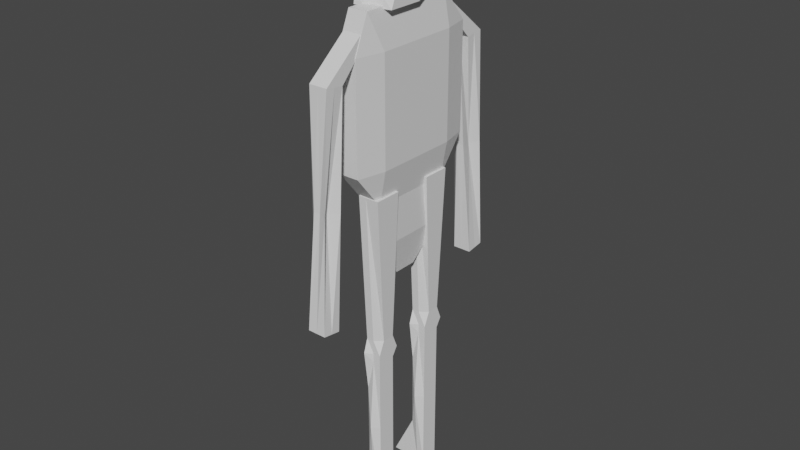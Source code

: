 # Source: zombie.blend  (saved by Blender 3.1.7; exported with 4.5.12 LTS)
import bpy
from mathutils import Matrix  # noqa: F401  (used for matrix-valued properties, if any)

bpy.ops.wm.read_factory_settings(use_empty=True)
scene = bpy.context.scene
scene.name = 'Scene'

# ---- collections
col_collection = bpy.data.collections.new('Collection'); scene.collection.children.link(col_collection)

# ---- materials (node trees are filled in below, after node groups)
mat_material = bpy.data.materials.new('Material')
mat_material.alpha_threshold = 0.0
mat_material.use_transparent_shadow = False
mat_material.line_color = (0.0, 0.0, 0.0, 1.0)

# ---- material node trees
mat_material.use_nodes = True; mat_material.node_tree.nodes.clear()
_N = mat_material.node_tree.nodes; _L = mat_material.node_tree.links
n0 = _N.new('ShaderNodeOutputMaterial'); n0.name = 'Material Output'; n0.location = (300, 300)
n1 = _N.new('ShaderNodeBsdfPrincipled'); n1.name = 'Principled BSDF'; n1.location = (10, 300)
n1.distribution = 'GGX'
n1.subsurface_method = 'RANDOM_WALK_SKIN'
n1.inputs[2].default_value = 0.4
n1.inputs[3].default_value = 1.45
n1.inputs[27].default_value = (0.0, 0.0, 0.0, 1.0)
n1.inputs[28].default_value = 1.0
_L.new(n1.outputs[0], n0.inputs[0])
n0.is_active_output = True

# ---- world
world_world = bpy.data.worlds.new('World'); scene.world = world_world
world_world.use_nodes = True; world_world.node_tree.nodes.clear()
_N = world_world.node_tree.nodes; _L = world_world.node_tree.links
n0 = _N.new('ShaderNodeOutputWorld'); n0.name = 'World Output'; n0.location = (300, 300)
n1 = _N.new('ShaderNodeBackground'); n1.name = 'Background'; n1.location = (10, 300)
n1.inputs[0].default_value = (0.05088, 0.05088, 0.05088, 1.0)
_L.new(n1.outputs[0], n0.inputs[0])
n0.is_active_output = True
world_world.color = (0.05088, 0.05088, 0.05088)
world_world.use_sun_shadow = False
world_world.sun_shadow_jitter_overblur = 0.0

# ---- meshes
me_cube = bpy.data.meshes.new('Cube')
me_cube.from_pydata([(0.6024, 1.0, 0.6024), (0.7912, 0.6024, 1.0), (1.0, 0.6024, 0.6024), (0.6024, 0.6024, -1.0), (0.6024, 1.0, -0.6024), (1.0, 0.6024, -0.6024), (1.0, -0.6024, 0.6024), (0.7912, -0.6024, 1.0), (0.6024, -1.0, 0.6024), (1.0, -0.6024, -0.6024), (0.6024, -1.0, -0.6024), (0.6024, -0.6024, -1.0), (-0.6024, 1.0, 0.6024), (-1.0, 0.6024, 0.6024), (-0.6024, 0.6024, 1.0), (-1.0, 0.6024, -0.6024), (-0.6024, 1.0, -0.6024), (-0.6024, 0.6024, -1.0), (-1.0, -0.6024, 0.6024), (-0.6024, -1.0, 0.6024), (-0.6024, -0.6024, 1.0), (-0.6024, -0.6024, -1.0), (-0.6024, -0.2768, -0.6024), (-1.0, -0.6024, -0.6024), (-0.6024, 0.6024, -1.487), (-0.168, 0.168, -1.921), (-0.168, -0.168, -1.921), (-0.6024, -0.6024, -1.487), (0.6024, 0.6024, -1.487), (0.168, 0.168, -1.921), (0.168, -0.168, -1.921), (0.6024, -0.6024, -1.487)], [], [(11, 21, 27, 31), (23, 18, 13, 15), (10, 8, 19, 22), (1, 14, 20, 7), (5, 2, 6, 9), (0, 1, 2), (3, 4, 5), (6, 7, 8), (9, 10, 11), (12, 13, 14), (15, 16, 17), (18, 19, 20), (21, 22, 23), (17, 21, 23, 15), (3, 17, 16, 4), (2, 5, 4, 0), (22, 19, 18, 23), (8, 10, 9, 6), (12, 16, 15, 13), (7, 20, 19, 8), (1, 7, 6, 2), (21, 11, 10, 22), (20, 14, 13, 18), (14, 1, 0, 12), (11, 3, 5, 9), (16, 12, 0, 4), (17, 3, 28, 24), (25, 29, 30, 26), (3, 11, 31, 28), (25, 26, 27, 24), (29, 25, 24, 28), (26, 30, 31, 27), (30, 29, 28, 31), (21, 17, 24, 27)])
_uv = me_cube.uv_layers.new(name='UVMap')
_uv.uv.foreach_set('vector', [0.3253, 0.7003, 0.1747, 0.7003, 0.1747, 0.7003, 0.3253, 0.7003, 0.4247, 0.0497, 0.5753, 0.0497, 0.5753, 0.2003, 0.4247, 0.2003, 0.4247, 0.7997, 0.5753, 0.7997, 0.5753, 0.9503, 0.4247, 0.9503, 0.6747, 0.5497, 0.8253, 0.5497, 0.8253, 0.7003, 0.6747, 0.7003, 0.4247, 0.5497, 0.5753, 0.5497, 0.5753, 0.7003, 0.4247, 0.7003, 0.5753, 0.4503, 0.625, 0.4503, 0.5753, 0.5, 0.3253, 0.5497, 0.3253, 0.5, 0.375, 0.5497, 0.5753, 0.7003, 0.625, 0.7003, 0.5753, 0.75, 0.4247, 0.75, 0.375, 0.7997, 0.375, 0.7997, 0.5753, 0.25, 0.5753, 0.25, 0.625, 0.2003, 0.4247, 0.2003, 0.4247, 0.25, 0.375, 0.2003, 0.5753, 0.0497, 0.5753, 0.0, 0.625, 0.0497, 0.1747, 0.7003, 0.1747, 0.75, 0.125, 0.7003, 0.1747, 0.5497, 0.1747, 0.7003, 0.125, 0.7003, 0.125, 0.5497, 0.3253, 0.5497, 0.1747, 0.5497, 0.1747, 0.5, 0.3253, 0.5, 0.5753, 0.5497, 0.4247, 0.5497, 0.4247, 0.4503, 0.5753, 0.4503, 0.4247, 0.0, 0.5753, 0.0, 0.5753, 0.0497, 0.4247, 0.0497, 0.5753, 0.7997, 0.4247, 0.7997, 0.4247, 0.7003, 0.5753, 0.7003, 0.5753, 0.2997, 0.4247, 0.2997, 0.4247, 0.2003, 0.5753, 0.2003, 0.625, 0.7997, 0.625, 0.9503, 0.5753, 0.9503, 0.5753, 0.7997, 0.6747, 0.5497, 0.6747, 0.7003, 0.5753, 0.7003, 0.5753, 0.5497, 0.1747, 0.7003, 0.3253, 0.7003, 0.3253, 0.75, 0.1747, 0.75, 0.625, 0.0497, 0.625, 0.2003, 0.5753, 0.2003, 0.5753, 0.0497, 0.625, 0.2997, 0.625, 0.4503, 0.5753, 0.4503, 0.5753, 0.2997, 0.3253, 0.7003, 0.3253, 0.5497, 0.4247, 0.5497, 0.4247, 0.7003, 0.4247, 0.2997, 0.5753, 0.2997, 0.5753, 0.4503, 0.4247, 0.4503, 0.1747, 0.5497, 0.3253, 0.5497, 0.3253, 0.5497, 0.1747, 0.5497, 0.229, 0.604, 0.271, 0.604, 0.271, 0.646, 0.229, 0.646, 0.3253, 0.5497, 0.3253, 0.7003, 0.3253, 0.7003, 0.3253, 0.5497, 0.229, 0.604, 0.229, 0.646, 0.1747, 0.7003, 0.1747, 0.5497, 0.271, 0.604, 0.229, 0.604, 0.1747, 0.5497, 0.3253, 0.5497, 0.229, 0.646, 0.271, 0.646, 0.3253, 0.7003, 0.1747, 0.7003, 0.271, 0.646, 0.271, 0.604, 0.3253, 0.5497, 0.3253, 0.7003, 0.1747, 0.7003, 0.1747, 0.5497, 0.1747, 0.5497, 0.1747, 0.7003])
me_cube.materials.append(mat_material)
me_cube.use_remesh_preserve_volume = False
me_cube.use_remesh_preserve_attributes = False
me_cube.use_mirror_vertex_groups = False
me_cube.update()
me_x = bpy.data.meshes.new('큐브')
me_x.from_pydata([(-0.7412, -0.685, -1.0), (-1.0, -1.0, 0.6787), (-0.6216, 1.0, -0.5274), (-1.0, 1.0, 1.0), (1.169, -1.0, -1.0), (1.0, -1.0, 0.6204), (1.0, 1.0, -1.0), (1.0, 1.0, 1.0), (-1.0, -1.0, 0.0), (-1.0, 1.0, 0.0), (0.5801, 1.0, 0.0), (1.0, -1.0, 0.0), (0.0, 1.0, -1.0), (0.0, 1.0, 1.089), (0.0, -0.685, -1.0), (0.0, -1.0, 1.0), (0.0, -1.321, 0.0), (0.0, 1.568, 0.0)], [], [(8, 1, 3, 9), (17, 13, 7, 10), (10, 7, 5, 11), (16, 15, 1, 8), (12, 6, 4, 14), (13, 3, 1, 15), (14, 16, 8, 0), (6, 10, 11, 4), (12, 17, 10, 6), (0, 8, 9, 2), (2, 9, 17, 12), (4, 11, 16, 14), (7, 13, 15, 5), (2, 12, 14, 0), (11, 5, 15, 16), (9, 3, 13, 17)])
_uv = me_x.uv_layers.new(name='UV 맵')
_uv.uv.foreach_set('vector', [0.5, 0.0, 0.625, 0.0, 0.625, 0.25, 0.5, 0.25, 0.5, 0.375, 0.625, 0.375, 0.625, 0.5, 0.5, 0.5, 0.5, 0.5, 0.625, 0.5, 0.625, 0.75, 0.5, 0.75, 0.5, 0.875, 0.625, 0.875, 0.625, 1.0, 0.5, 1.0, 0.25, 0.5, 0.375, 0.5, 0.375, 0.75, 0.25, 0.75, 0.75, 0.5, 0.875, 0.5, 0.875, 0.75, 0.75, 0.75, 0.375, 0.875, 0.5, 0.875, 0.5, 1.0, 0.375, 1.0, 0.375, 0.5, 0.5, 0.5, 0.5, 0.75, 0.375, 0.75, 0.375, 0.375, 0.5, 0.375, 0.5, 0.5, 0.375, 0.5, 0.375, 0.0, 0.5, 0.0, 0.5, 0.25, 0.375, 0.25, 0.375, 0.25, 0.5, 0.25, 0.5, 0.375, 0.375, 0.375, 0.375, 0.75, 0.5, 0.75, 0.5, 0.875, 0.375, 0.875, 0.625, 0.5, 0.75, 0.5, 0.75, 0.75, 0.625, 0.75, 0.125, 0.5, 0.25, 0.5, 0.25, 0.75, 0.125, 0.75, 0.5, 0.75, 0.625, 0.75, 0.625, 0.875, 0.5, 0.875, 0.5, 0.25, 0.625, 0.25, 0.625, 0.375, 0.5, 0.375])
me_x.use_remesh_fix_poles = True
me_x.use_remesh_preserve_attributes = False
me_x.update()
me_001 = bpy.data.meshes.new('큐브.001')
me_001.from_pydata([(0.2824, -1.0, -2.134), (-0.5384, -1.0, 0.4653), (0.2824, 1.0, -2.134), (-0.5384, 1.0, 0.4653), (1.662, -1.0, -2.144), (0.8409, -1.0, 0.4553), (1.662, 1.0, -2.144), (0.8409, 1.0, 0.4553), (3.443, -1.0, 1.091), (3.443, 1.0, 1.091), (3.004, 1.0, 0.888), (3.004, -1.0, 0.888), (0.08266, -0.7093, -0.8213), (-0.131, 0.9059, -0.8247), (1.248, 1.0, -0.8347), (0.9862, -0.8056, -0.8179), (0.2824, 0.0, -2.134), (-0.5384, 0.0, 0.4653), (1.662, 0.0, -2.144), (0.8409, 0.0, 0.4553), (3.443, 0.0, 1.091), (3.004, 0.0, 0.888), (0.9692, 0.0, -0.8392), (0.1186, -0.03984, -0.8207), (0.9721, 1.0, -2.139), (0.1513, 1.0, 0.4603), (0.9721, -1.0, -2.139), (0.1513, -1.0, 0.4603), (3.223, 1.0, 0.9896), (3.223, -1.0, 0.9896), (0.5586, -1.488, -0.8297), (0.5586, 0.2213, -0.8297), (3.223, 0.0, 0.9896), (0.9721, 0.0, -2.139)], [], [(23, 17, 3, 13), (31, 25, 7, 14), (22, 19, 5, 15), (30, 27, 1, 12), (33, 18, 4, 26), (17, 1, 8, 20), (32, 20, 8, 29), (27, 5, 11, 29), (25, 3, 9, 28), (19, 7, 10, 21), (26, 30, 12, 0), (18, 22, 15, 4), (24, 31, 14, 6), (16, 23, 13, 2), (0, 12, 23, 16), (6, 14, 22, 18), (5, 19, 21, 11), (28, 9, 20, 32), (3, 17, 20, 9), (24, 6, 18, 33), (14, 7, 19, 22), (12, 1, 17, 23), (2, 24, 33, 16), (10, 28, 32, 21), (2, 13, 31, 24), (4, 15, 30, 26), (7, 25, 28, 10), (1, 27, 29, 8), (21, 32, 29, 11), (16, 33, 26, 0), (15, 5, 27, 30), (13, 3, 25, 31)])
_uv = me_001.uv_layers.new(name='UV 맵')
_uv.uv.foreach_set('vector', [0.5009, 0.125, 0.625, 0.125, 0.625, 0.25, 0.5009, 0.25, 0.5009, 0.375, 0.625, 0.375, 0.625, 0.5, 0.5009, 0.5, 0.5009, 0.625, 0.625, 0.625, 0.625, 0.75, 0.5009, 0.75, 0.5009, 0.875, 0.625, 0.875, 0.625, 1.0, 0.5009, 1.0, 0.25, 0.625, 0.375, 0.625, 0.375, 0.75, 0.25, 0.75, 0.625, 0.125, 0.625, 0.0, 0.625, 0.0, 0.625, 0.125, 0.75, 0.625, 0.875, 0.625, 0.875, 0.75, 0.75, 0.75, 0.625, 0.875, 0.625, 0.75, 0.625, 0.75, 0.625, 0.875, 0.625, 0.375, 0.625, 0.25, 0.625, 0.25, 0.625, 0.375, 0.625, 0.625, 0.625, 0.5, 0.625, 0.5, 0.625, 0.625, 0.375, 0.875, 0.5009, 0.875, 0.5009, 1.0, 0.375, 1.0, 0.375, 0.625, 0.5009, 0.625, 0.5009, 0.75, 0.375, 0.75, 0.375, 0.375, 0.5009, 0.375, 0.5009, 0.5, 0.375, 0.5, 0.375, 0.125, 0.5009, 0.125, 0.5009, 0.25, 0.375, 0.25, 0.375, 0.0, 0.5009, 0.0, 0.5009, 0.125, 0.375, 0.125, 0.375, 0.5, 0.5009, 0.5, 0.5009, 0.625, 0.375, 0.625, 0.625, 0.75, 0.625, 0.625, 0.625, 0.625, 0.625, 0.75, 0.75, 0.5, 0.875, 0.5, 0.875, 0.625, 0.75, 0.625, 0.625, 0.25, 0.625, 0.125, 0.625, 0.125, 0.625, 0.25, 0.25, 0.5, 0.375, 0.5, 0.375, 0.625, 0.25, 0.625, 0.5009, 0.5, 0.625, 0.5, 0.625, 0.625, 0.5009, 0.625, 0.5009, 0.0, 0.625, 0.0, 0.625, 0.125, 0.5009, 0.125, 0.125, 0.5, 0.25, 0.5, 0.25, 0.625, 0.125, 0.625, 0.625, 0.5, 0.75, 0.5, 0.75, 0.625, 0.625, 0.625, 0.375, 0.25, 0.5009, 0.25, 0.5009, 0.375, 0.375, 0.375, 0.375, 0.75, 0.5009, 0.75, 0.5009, 0.875, 0.375, 0.875, 0.625, 0.5, 0.625, 0.375, 0.625, 0.375, 0.625, 0.5, 0.625, 1.0, 0.625, 0.875, 0.625, 0.875, 0.625, 1.0, 0.625, 0.625, 0.75, 0.625, 0.75, 0.75, 0.625, 0.75, 0.125, 0.625, 0.25, 0.625, 0.25, 0.75, 0.125, 0.75, 0.5009, 0.75, 0.625, 0.75, 0.625, 0.875, 0.5009, 0.875, 0.5009, 0.25, 0.625, 0.25, 0.625, 0.375, 0.5009, 0.375])
me_001.use_remesh_fix_poles = True
me_001.use_remesh_preserve_attributes = False
me_001.update()
me_002 = bpy.data.meshes.new('큐브.002')
me_002.from_pydata([(0.2824, -1.0, -2.134), (-0.5384, -1.0, 0.4653), (0.2824, 1.0, -2.134), (-0.5384, 1.0, 0.4653), (1.662, -1.0, -2.144), (0.8409, -1.0, 0.4553), (1.662, 1.0, -2.144), (0.8409, 1.0, 0.4553), (3.443, -1.0, 1.091), (3.443, 1.0, 1.091), (3.004, 1.0, 0.888), (3.004, -1.0, 0.888), (0.08266, -0.7093, -0.8213), (-0.131, 0.9059, -0.8247), (1.248, 1.0, -0.8347), (0.9862, -0.8056, -0.8179), (0.2824, 0.0, -2.134), (-0.5384, 0.0, 0.4653), (1.662, 0.0, -2.144), (0.8409, 0.0, 0.4553), (3.443, 0.0, 1.091), (3.004, 0.0, 0.888), (0.9692, 0.0, -0.8392), (0.1186, -0.03984, -0.8207), (0.9721, 1.0, -2.139), (0.1513, 1.0, 0.4603), (0.9721, -1.0, -2.139), (0.1513, -1.0, 0.4603), (3.223, 1.0, 0.9896), (3.223, -1.0, 0.9896), (0.5586, -1.488, -0.8297), (0.5586, 0.2213, -0.8297), (3.223, 0.0, 0.9896), (0.9721, 0.0, -2.139)], [], [(23, 17, 3, 13), (31, 25, 7, 14), (22, 19, 5, 15), (30, 27, 1, 12), (33, 18, 4, 26), (17, 1, 8, 20), (32, 20, 8, 29), (27, 5, 11, 29), (25, 3, 9, 28), (19, 7, 10, 21), (26, 30, 12, 0), (18, 22, 15, 4), (24, 31, 14, 6), (16, 23, 13, 2), (0, 12, 23, 16), (6, 14, 22, 18), (5, 19, 21, 11), (28, 9, 20, 32), (3, 17, 20, 9), (24, 6, 18, 33), (14, 7, 19, 22), (12, 1, 17, 23), (2, 24, 33, 16), (10, 28, 32, 21), (2, 13, 31, 24), (4, 15, 30, 26), (7, 25, 28, 10), (1, 27, 29, 8), (21, 32, 29, 11), (16, 33, 26, 0), (15, 5, 27, 30), (13, 3, 25, 31)])
_uv = me_002.uv_layers.new(name='UV 맵')
_uv.uv.foreach_set('vector', [0.5009, 0.125, 0.625, 0.125, 0.625, 0.25, 0.5009, 0.25, 0.5009, 0.375, 0.625, 0.375, 0.625, 0.5, 0.5009, 0.5, 0.5009, 0.625, 0.625, 0.625, 0.625, 0.75, 0.5009, 0.75, 0.5009, 0.875, 0.625, 0.875, 0.625, 1.0, 0.5009, 1.0, 0.25, 0.625, 0.375, 0.625, 0.375, 0.75, 0.25, 0.75, 0.625, 0.125, 0.625, 0.0, 0.625, 0.0, 0.625, 0.125, 0.75, 0.625, 0.875, 0.625, 0.875, 0.75, 0.75, 0.75, 0.625, 0.875, 0.625, 0.75, 0.625, 0.75, 0.625, 0.875, 0.625, 0.375, 0.625, 0.25, 0.625, 0.25, 0.625, 0.375, 0.625, 0.625, 0.625, 0.5, 0.625, 0.5, 0.625, 0.625, 0.375, 0.875, 0.5009, 0.875, 0.5009, 1.0, 0.375, 1.0, 0.375, 0.625, 0.5009, 0.625, 0.5009, 0.75, 0.375, 0.75, 0.375, 0.375, 0.5009, 0.375, 0.5009, 0.5, 0.375, 0.5, 0.375, 0.125, 0.5009, 0.125, 0.5009, 0.25, 0.375, 0.25, 0.375, 0.0, 0.5009, 0.0, 0.5009, 0.125, 0.375, 0.125, 0.375, 0.5, 0.5009, 0.5, 0.5009, 0.625, 0.375, 0.625, 0.625, 0.75, 0.625, 0.625, 0.625, 0.625, 0.625, 0.75, 0.75, 0.5, 0.875, 0.5, 0.875, 0.625, 0.75, 0.625, 0.625, 0.25, 0.625, 0.125, 0.625, 0.125, 0.625, 0.25, 0.25, 0.5, 0.375, 0.5, 0.375, 0.625, 0.25, 0.625, 0.5009, 0.5, 0.625, 0.5, 0.625, 0.625, 0.5009, 0.625, 0.5009, 0.0, 0.625, 0.0, 0.625, 0.125, 0.5009, 0.125, 0.125, 0.5, 0.25, 0.5, 0.25, 0.625, 0.125, 0.625, 0.625, 0.5, 0.75, 0.5, 0.75, 0.625, 0.625, 0.625, 0.375, 0.25, 0.5009, 0.25, 0.5009, 0.375, 0.375, 0.375, 0.375, 0.75, 0.5009, 0.75, 0.5009, 0.875, 0.375, 0.875, 0.625, 0.5, 0.625, 0.375, 0.625, 0.375, 0.625, 0.5, 0.625, 1.0, 0.625, 0.875, 0.625, 0.875, 0.625, 1.0, 0.625, 0.625, 0.75, 0.625, 0.75, 0.75, 0.625, 0.75, 0.125, 0.625, 0.25, 0.625, 0.25, 0.75, 0.125, 0.75, 0.5009, 0.75, 0.625, 0.75, 0.625, 0.875, 0.5009, 0.875, 0.5009, 0.25, 0.625, 0.25, 0.625, 0.375, 0.5009, 0.375])
me_002.use_remesh_fix_poles = True
me_002.use_remesh_preserve_attributes = False
me_002.update()
me_leg1_cube = bpy.data.meshes.new('leg1_cube')
me_leg1_cube.from_pydata([(-1.0, -3.852, -1.0), (-1.546, -0.8214, 1.0), (-1.0, 1.0, -1.0), (-1.135, 1.807, 1.0), (1.0, -3.852, -1.0), (1.807, -1.021, 1.0), (1.0, 1.0, -1.0), (1.807, 1.807, 1.0), (-1.694, -1.0, 0.0), (-1.609, 1.0, 0.0), (1.0, 1.0, 0.0), (1.488, -1.0, 0.0), (0.0, 1.0, -1.0), (1.923e-07, 1.807, 1.0), (0.0, -3.256, -1.0), (1.923e-07, -1.145, 1.0), (0.0705, -2.109, 1.513e-10), (0.0, 1.0, 0.0), (-1.0, 0.0, -1.0), (-1.288, 0.0, 1.0), (1.0, 0.0, -1.0), (1.807, 0.0, 1.0), (1.0, 0.0, 0.0), (-1.609, 0.0, 0.0), (1.923e-07, 0.0, 1.0), (0.0, 0.0, -1.0), (-1.0, 1.0, -0.5), (1.0, 1.0, -0.5), (1.0, -0.9118, -0.7213), (-1.0, -0.2236, -0.7213), (0.0, 1.0, -0.5), (0.0, -0.6137, -0.7213), (-1.0, 0.0, -0.5), (1.586, 0.0, -0.5), (-1.0, -0.3939, 0.08723), (-1.0, 1.0, 0.08723), (0.3381, 1.0, 0.08723), (1.0, -1.0, 0.08723), (0.0, -0.7391, 0.08723), (0.0, 1.0, 0.08723), (1.0, 0.0, 0.08723), (-1.0, 0.0, 0.08723), (-1.0, -0.9559, -0.246), (-1.0, 1.0, -0.05539), (1.0, 1.0, -0.05539), (1.0, -0.9559, -0.246), (0.0, 1.0, -0.05539), (0.0, -0.8068, -0.246), (-1.0, 0.0, -0.05539), (1.0, 0.0, -0.05539)], [], [(41, 19, 3, 35), (39, 13, 7, 36), (40, 21, 5, 37), (38, 15, 1, 34), (25, 20, 4, 14), (24, 19, 1, 15), (47, 16, 8, 42), (49, 22, 11, 45), (46, 17, 10, 44), (48, 23, 9, 43), (43, 9, 17, 46), (45, 11, 16, 47), (21, 24, 15, 5), (18, 25, 14, 0), (37, 5, 15, 38), (35, 3, 13, 39), (2, 12, 25, 18), (7, 13, 24, 21), (42, 8, 23, 48), (44, 10, 22, 49), (13, 3, 19, 24), (12, 6, 20, 25), (36, 7, 21, 40), (34, 1, 19, 41), (6, 27, 33, 20), (0, 29, 32, 18), (4, 28, 31, 14), (2, 26, 30, 12), (18, 32, 26, 2), (12, 30, 27, 6), (20, 33, 28, 4), (14, 31, 29, 0), (8, 34, 41, 23), (10, 36, 40, 22), (9, 35, 39, 17), (11, 37, 38, 16), (16, 38, 34, 8), (22, 40, 37, 11), (17, 39, 36, 10), (23, 41, 35, 9), (27, 44, 49, 33), (29, 42, 48, 32), (28, 45, 47, 31), (26, 43, 46, 30), (32, 48, 43, 26), (30, 46, 44, 27), (33, 49, 45, 28), (31, 47, 42, 29)])
_uv = me_leg1_cube.uv_layers.new(name='UV 맵')
_uv.uv.foreach_set('vector', [0.5625, 0.125, 0.625, 0.125, 0.625, 0.25, 0.5625, 0.25, 0.5625, 0.375, 0.625, 0.375, 0.625, 0.5, 0.5625, 0.5, 0.5625, 0.625, 0.625, 0.625, 0.625, 0.75, 0.5625, 0.75, 0.5625, 0.875, 0.625, 0.875, 0.625, 1.0, 0.5625, 1.0, 0.25, 0.625, 0.375, 0.625, 0.375, 0.75, 0.25, 0.75, 0.75, 0.625, 0.875, 0.625, 0.875, 0.75, 0.75, 0.75, 0.4688, 0.875, 0.5, 0.875, 0.5, 1.0, 0.4688, 1.0, 0.4688, 0.625, 0.5, 0.625, 0.5, 0.75, 0.4688, 0.75, 0.4688, 0.375, 0.5, 0.375, 0.5, 0.5, 0.4688, 0.5, 0.4688, 0.125, 0.5, 0.125, 0.5, 0.25, 0.4688, 0.25, 0.4688, 0.25, 0.5, 0.25, 0.5, 0.375, 0.4688, 0.375, 0.4688, 0.75, 0.5, 0.75, 0.5, 0.875, 0.4688, 0.875, 0.625, 0.625, 0.75, 0.625, 0.75, 0.75, 0.625, 0.75, 0.125, 0.625, 0.25, 0.625, 0.25, 0.75, 0.125, 0.75, 0.5625, 0.75, 0.625, 0.75, 0.625, 0.875, 0.5625, 0.875, 0.5625, 0.25, 0.625, 0.25, 0.625, 0.375, 0.5625, 0.375, 0.125, 0.5, 0.25, 0.5, 0.25, 0.625, 0.125, 0.625, 0.625, 0.5, 0.75, 0.5, 0.75, 0.625, 0.625, 0.625, 0.4688, 0.0, 0.5, 0.0, 0.5, 0.125, 0.4688, 0.125, 0.4688, 0.5, 0.5, 0.5, 0.5, 0.625, 0.4688, 0.625, 0.75, 0.5, 0.875, 0.5, 0.875, 0.625, 0.75, 0.625, 0.25, 0.5, 0.375, 0.5, 0.375, 0.625, 0.25, 0.625, 0.5625, 0.5, 0.625, 0.5, 0.625, 0.625, 0.5625, 0.625, 0.5625, 0.0, 0.625, 0.0, 0.625, 0.125, 0.5625, 0.125, 0.375, 0.5, 0.4375, 0.5, 0.4375, 0.625, 0.375, 0.625, 0.375, 0.0, 0.4375, 0.0, 0.4375, 0.125, 0.375, 0.125, 0.375, 0.75, 0.4375, 0.75, 0.4375, 0.875, 0.375, 0.875, 0.375, 0.25, 0.4375, 0.25, 0.4375, 0.375, 0.375, 0.375, 0.375, 0.125, 0.4375, 0.125, 0.4375, 0.25, 0.375, 0.25, 0.375, 0.375, 0.4375, 0.375, 0.4375, 0.5, 0.375, 0.5, 0.375, 0.625, 0.4375, 0.625, 0.4375, 0.75, 0.375, 0.75, 0.375, 0.875, 0.4375, 0.875, 0.4375, 1.0, 0.375, 1.0, 0.5, 0.0, 0.5625, 0.0, 0.5625, 0.125, 0.5, 0.125, 0.5, 0.5, 0.5625, 0.5, 0.5625, 0.625, 0.5, 0.625, 0.5, 0.25, 0.5625, 0.25, 0.5625, 0.375, 0.5, 0.375, 0.5, 0.75, 0.5625, 0.75, 0.5625, 0.875, 0.5, 0.875, 0.5, 0.875, 0.5625, 0.875, 0.5625, 1.0, 0.5, 1.0, 0.5, 0.625, 0.5625, 0.625, 0.5625, 0.75, 0.5, 0.75, 0.5, 0.375, 0.5625, 0.375, 0.5625, 0.5, 0.5, 0.5, 0.5, 0.125, 0.5625, 0.125, 0.5625, 0.25, 0.5, 0.25, 0.4375, 0.5, 0.4688, 0.5, 0.4688, 0.625, 0.4375, 0.625, 0.4375, 0.0, 0.4688, 0.0, 0.4688, 0.125, 0.4375, 0.125, 0.4375, 0.75, 0.4688, 0.75, 0.4688, 0.875, 0.4375, 0.875, 0.4375, 0.25, 0.4688, 0.25, 0.4688, 0.375, 0.4375, 0.375, 0.4375, 0.125, 0.4688, 0.125, 0.4688, 0.25, 0.4375, 0.25, 0.4375, 0.375, 0.4688, 0.375, 0.4688, 0.5, 0.4375, 0.5, 0.4375, 0.625, 0.4688, 0.625, 0.4688, 0.75, 0.4375, 0.75, 0.4375, 0.875, 0.4688, 0.875, 0.4688, 1.0, 0.4375, 1.0])
me_leg1_cube.use_remesh_fix_poles = True
me_leg1_cube.use_remesh_preserve_attributes = False
me_leg1_cube.update()
me_leg2_cube_003 = bpy.data.meshes.new('leg2_cube.003')
me_leg2_cube_003.from_pydata([(-1.0, -3.852, -1.0), (-1.546, -0.8214, 1.0), (-1.0, 1.0, -1.0), (-1.135, 1.807, 1.0), (1.0, -3.852, -1.0), (1.807, -1.021, 1.0), (1.0, 1.0, -1.0), (1.807, 1.807, 1.0), (-1.694, -1.0, 0.0), (-1.609, 1.0, 0.0), (1.0, 1.0, 0.0), (1.488, -1.0, 0.0), (0.0, 1.0, -1.0), (1.923e-07, 1.807, 1.0), (0.0, -3.256, -1.0), (1.923e-07, -1.145, 1.0), (0.0705, -2.109, 1.513e-10), (0.0, 1.0, 0.0), (-1.0, 0.0, -1.0), (-1.288, 0.0, 1.0), (1.0, 0.0, -1.0), (1.807, 0.0, 1.0), (1.0, 0.0, 0.0), (-1.609, 0.0, 0.0), (1.923e-07, 0.0, 1.0), (0.0, 0.0, -1.0), (-1.0, 1.0, -0.5), (1.0, 1.0, -0.5), (1.0, -0.9118, -0.7213), (-1.0, -0.2236, -0.7213), (0.0, 1.0, -0.5), (0.0, -0.6137, -0.7213), (-1.0, 0.0, -0.5), (1.586, 0.0, -0.5), (-1.0, -0.3939, 0.08723), (-1.0, 1.0, 0.08723), (0.3381, 1.0, 0.08723), (1.0, -1.0, 0.08723), (0.0, -0.7391, 0.08723), (0.0, 1.0, 0.08723), (1.0, 0.0, 0.08723), (-1.0, 0.0, 0.08723), (-1.0, -0.9559, -0.246), (-1.0, 1.0, -0.05539), (1.0, 1.0, -0.05539), (1.0, -0.9559, -0.246), (0.0, 1.0, -0.05539), (0.0, -0.8068, -0.246), (-1.0, 0.0, -0.05539), (1.0, 0.0, -0.05539)], [], [(41, 19, 3, 35), (39, 13, 7, 36), (40, 21, 5, 37), (38, 15, 1, 34), (25, 20, 4, 14), (24, 19, 1, 15), (47, 16, 8, 42), (49, 22, 11, 45), (46, 17, 10, 44), (48, 23, 9, 43), (43, 9, 17, 46), (45, 11, 16, 47), (21, 24, 15, 5), (18, 25, 14, 0), (37, 5, 15, 38), (35, 3, 13, 39), (2, 12, 25, 18), (7, 13, 24, 21), (42, 8, 23, 48), (44, 10, 22, 49), (13, 3, 19, 24), (12, 6, 20, 25), (36, 7, 21, 40), (34, 1, 19, 41), (6, 27, 33, 20), (0, 29, 32, 18), (4, 28, 31, 14), (2, 26, 30, 12), (18, 32, 26, 2), (12, 30, 27, 6), (20, 33, 28, 4), (14, 31, 29, 0), (8, 34, 41, 23), (10, 36, 40, 22), (9, 35, 39, 17), (11, 37, 38, 16), (16, 38, 34, 8), (22, 40, 37, 11), (17, 39, 36, 10), (23, 41, 35, 9), (27, 44, 49, 33), (29, 42, 48, 32), (28, 45, 47, 31), (26, 43, 46, 30), (32, 48, 43, 26), (30, 46, 44, 27), (33, 49, 45, 28), (31, 47, 42, 29)])
_uv = me_leg2_cube_003.uv_layers.new(name='UV 맵')
_uv.uv.foreach_set('vector', [0.5625, 0.125, 0.625, 0.125, 0.625, 0.25, 0.5625, 0.25, 0.5625, 0.375, 0.625, 0.375, 0.625, 0.5, 0.5625, 0.5, 0.5625, 0.625, 0.625, 0.625, 0.625, 0.75, 0.5625, 0.75, 0.5625, 0.875, 0.625, 0.875, 0.625, 1.0, 0.5625, 1.0, 0.25, 0.625, 0.375, 0.625, 0.375, 0.75, 0.25, 0.75, 0.75, 0.625, 0.875, 0.625, 0.875, 0.75, 0.75, 0.75, 0.4688, 0.875, 0.5, 0.875, 0.5, 1.0, 0.4688, 1.0, 0.4688, 0.625, 0.5, 0.625, 0.5, 0.75, 0.4688, 0.75, 0.4688, 0.375, 0.5, 0.375, 0.5, 0.5, 0.4688, 0.5, 0.4688, 0.125, 0.5, 0.125, 0.5, 0.25, 0.4688, 0.25, 0.4688, 0.25, 0.5, 0.25, 0.5, 0.375, 0.4688, 0.375, 0.4688, 0.75, 0.5, 0.75, 0.5, 0.875, 0.4688, 0.875, 0.625, 0.625, 0.75, 0.625, 0.75, 0.75, 0.625, 0.75, 0.125, 0.625, 0.25, 0.625, 0.25, 0.75, 0.125, 0.75, 0.5625, 0.75, 0.625, 0.75, 0.625, 0.875, 0.5625, 0.875, 0.5625, 0.25, 0.625, 0.25, 0.625, 0.375, 0.5625, 0.375, 0.125, 0.5, 0.25, 0.5, 0.25, 0.625, 0.125, 0.625, 0.625, 0.5, 0.75, 0.5, 0.75, 0.625, 0.625, 0.625, 0.4688, 0.0, 0.5, 0.0, 0.5, 0.125, 0.4688, 0.125, 0.4688, 0.5, 0.5, 0.5, 0.5, 0.625, 0.4688, 0.625, 0.75, 0.5, 0.875, 0.5, 0.875, 0.625, 0.75, 0.625, 0.25, 0.5, 0.375, 0.5, 0.375, 0.625, 0.25, 0.625, 0.5625, 0.5, 0.625, 0.5, 0.625, 0.625, 0.5625, 0.625, 0.5625, 0.0, 0.625, 0.0, 0.625, 0.125, 0.5625, 0.125, 0.375, 0.5, 0.4375, 0.5, 0.4375, 0.625, 0.375, 0.625, 0.375, 0.0, 0.4375, 0.0, 0.4375, 0.125, 0.375, 0.125, 0.375, 0.75, 0.4375, 0.75, 0.4375, 0.875, 0.375, 0.875, 0.375, 0.25, 0.4375, 0.25, 0.4375, 0.375, 0.375, 0.375, 0.375, 0.125, 0.4375, 0.125, 0.4375, 0.25, 0.375, 0.25, 0.375, 0.375, 0.4375, 0.375, 0.4375, 0.5, 0.375, 0.5, 0.375, 0.625, 0.4375, 0.625, 0.4375, 0.75, 0.375, 0.75, 0.375, 0.875, 0.4375, 0.875, 0.4375, 1.0, 0.375, 1.0, 0.5, 0.0, 0.5625, 0.0, 0.5625, 0.125, 0.5, 0.125, 0.5, 0.5, 0.5625, 0.5, 0.5625, 0.625, 0.5, 0.625, 0.5, 0.25, 0.5625, 0.25, 0.5625, 0.375, 0.5, 0.375, 0.5, 0.75, 0.5625, 0.75, 0.5625, 0.875, 0.5, 0.875, 0.5, 0.875, 0.5625, 0.875, 0.5625, 1.0, 0.5, 1.0, 0.5, 0.625, 0.5625, 0.625, 0.5625, 0.75, 0.5, 0.75, 0.5, 0.375, 0.5625, 0.375, 0.5625, 0.5, 0.5, 0.5, 0.5, 0.125, 0.5625, 0.125, 0.5625, 0.25, 0.5, 0.25, 0.4375, 0.5, 0.4688, 0.5, 0.4688, 0.625, 0.4375, 0.625, 0.4375, 0.0, 0.4688, 0.0, 0.4688, 0.125, 0.4375, 0.125, 0.4375, 0.75, 0.4688, 0.75, 0.4688, 0.875, 0.4375, 0.875, 0.4375, 0.25, 0.4688, 0.25, 0.4688, 0.375, 0.4375, 0.375, 0.4375, 0.125, 0.4688, 0.125, 0.4688, 0.25, 0.4375, 0.25, 0.4375, 0.375, 0.4688, 0.375, 0.4688, 0.5, 0.4375, 0.5, 0.4375, 0.625, 0.4688, 0.625, 0.4688, 0.75, 0.4375, 0.75, 0.4375, 0.875, 0.4688, 0.875, 0.4688, 1.0, 0.4375, 1.0])
me_leg2_cube_003.use_remesh_fix_poles = True
me_leg2_cube_003.use_remesh_preserve_attributes = False
me_leg2_cube_003.update()

# ---- objects
ob_cube = bpy.data.objects.new('Cube', me_cube)
ob_x = bpy.data.objects.new('큐브', me_x)
ob_001 = bpy.data.objects.new('큐브.001', me_001)
ob_002 = bpy.data.objects.new('큐브.002', me_002)
ob_leg1_cube = bpy.data.objects.new('leg1_cube', me_leg1_cube)
ob_leg2_cube_003 = bpy.data.objects.new('leg2_cube.003', me_leg2_cube_003)

# ---- transforms, parenting, visibility, modifiers, constraints
ob_cube.location = (0.01002, 0.01148, -1.049)
ob_cube.rotation_euler = (0.0, -0.0, 4.712)
ob_cube.scale = (0.9449, 0.2182, 1.172)
ob_cube.lock_rotations_4d = False
ob_cube.empty_display_type = 'ARROWS'
ob_cube.lineart.crease_threshold = 0.0
ob_x.location = (0.01002, 0.01148, 0.5677)
ob_x.rotation_euler = (0.0, -0.0, 4.712)
ob_x.scale = (0.4723, 0.2361, 0.4723)
ob_001.location = (0.01002, 1.281, -1.094)
ob_001.rotation_euler = (0.0, 0.1035, 4.712)
ob_001.scale = (0.1777, 0.1239, 1.145)
ob_002.location = (0.01002, -1.339, -1.094)
ob_002.rotation_euler = (0.0, -0.1035, 4.712)
ob_002.scale = (-0.1777, 0.1239, 1.145)
ob_leg1_cube.location = (0.01002, 0.4642, -4.312)
ob_leg1_cube.rotation_euler = (0.0, -0.0, 4.712)
ob_leg1_cube.scale = (0.1257, 0.1011, 2.198)
ob_leg2_cube_003.location = (0.01002, -0.4297, -4.312)
ob_leg2_cube_003.rotation_euler = (0.0, -0.0, 4.712)
ob_leg2_cube_003.scale = (0.1257, 0.1011, 2.198)

# ---- collection membership
col_collection.objects.link(ob_cube)
col_collection.objects.link(ob_x)
col_collection.objects.link(ob_001)
col_collection.objects.link(ob_002)
col_collection.objects.link(ob_leg1_cube)
col_collection.objects.link(ob_leg2_cube_003)

# ---- scene / render settings (as saved in the file)
scene.frame_start = 1; scene.frame_end = 250; scene.frame_set(1)
scene.render.engine = 'BLENDER_EEVEE_NEXT'
scene.cycles.sampling_pattern = 'TABULATED_SOBOL'
scene.cycles.use_light_tree = False
scene.view_settings.view_transform = 'Filmic'
bpy.context.view_layer.update()

# ---- added for rendering (the .blend has no active camera and no usable light): camera, sun
cam_auto = bpy.data.cameras.new('AutoCamera')
cam_auto.lens = 50.0
cam_auto.sensor_width = 36.0
cam_auto.clip_end = 1000.0
ob_auto_camera = bpy.data.objects.new('AutoCamera', cam_auto)
scene.collection.objects.link(ob_auto_camera)
ob_auto_camera.location = (7.69862, -9.26658, 3.44413)
ob_auto_camera.rotation_euler = (1.09748, -7.21219e-08, 0.694738)
scene.camera = ob_auto_camera
light_auto_sun = bpy.data.lights.new('AutoSun', 'SUN')
light_auto_sun.energy = 3.0
light_auto_sun.angle = 0.0523599
ob_auto_sun = bpy.data.objects.new('AutoSun', light_auto_sun)
scene.collection.objects.link(ob_auto_sun)
ob_auto_sun.rotation_euler = (0.872665, 0.174533, 0.523599)
bpy.context.view_layer.update()
